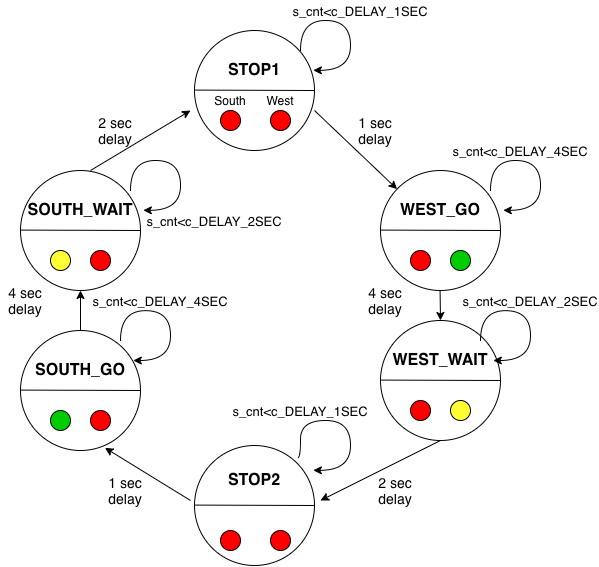

The diagram above was exported from draw.io. Its source (the exported page's mxGraphModel, read from the mxfile embedded in the PNG):
<mxGraphModel dx="988" dy="616" grid="1" gridSize="10" guides="1" tooltips="1" connect="1" arrows="1" fold="1" page="1" pageScale="1" pageWidth="827" pageHeight="1169" math="0" shadow="0">
  <root>
    <mxCell id="0" />
    <mxCell id="1" parent="0" />
    <mxCell id="r-oewepS9AMyHWMMBkNJ-1" value="" style="ellipse;whiteSpace=wrap;html=1;aspect=fixed;" vertex="1" parent="1">
      <mxGeometry x="354" y="110" width="120" height="120" as="geometry" />
    </mxCell>
    <mxCell id="r-oewepS9AMyHWMMBkNJ-7" value="" style="endArrow=none;html=1;entryX=1;entryY=0.5;entryDx=0;entryDy=0;" edge="1" parent="1" target="r-oewepS9AMyHWMMBkNJ-1">
      <mxGeometry width="50" height="50" relative="1" as="geometry">
        <mxPoint x="354" y="169.58" as="sourcePoint" />
        <mxPoint x="434" y="169.58" as="targetPoint" />
      </mxGeometry>
    </mxCell>
    <mxCell id="r-oewepS9AMyHWMMBkNJ-22" value="" style="ellipse;whiteSpace=wrap;html=1;aspect=fixed;" vertex="1" parent="1">
      <mxGeometry x="180" y="250" width="120" height="120" as="geometry" />
    </mxCell>
    <mxCell id="r-oewepS9AMyHWMMBkNJ-23" value="" style="endArrow=none;html=1;entryX=1;entryY=0.5;entryDx=0;entryDy=0;" edge="1" parent="1" target="r-oewepS9AMyHWMMBkNJ-22">
      <mxGeometry width="50" height="50" relative="1" as="geometry">
        <mxPoint x="180" y="309.58000000000004" as="sourcePoint" />
        <mxPoint x="260" y="309.58000000000004" as="targetPoint" />
      </mxGeometry>
    </mxCell>
    <mxCell id="r-oewepS9AMyHWMMBkNJ-24" value="" style="ellipse;whiteSpace=wrap;html=1;aspect=fixed;" vertex="1" parent="1">
      <mxGeometry x="540" y="250" width="120" height="120" as="geometry" />
    </mxCell>
    <mxCell id="r-oewepS9AMyHWMMBkNJ-25" value="" style="endArrow=none;html=1;entryX=1;entryY=0.5;entryDx=0;entryDy=0;" edge="1" parent="1" target="r-oewepS9AMyHWMMBkNJ-24">
      <mxGeometry width="50" height="50" relative="1" as="geometry">
        <mxPoint x="540" y="309.5799999999999" as="sourcePoint" />
        <mxPoint x="620" y="309.58000000000004" as="targetPoint" />
      </mxGeometry>
    </mxCell>
    <mxCell id="r-oewepS9AMyHWMMBkNJ-26" value="" style="ellipse;whiteSpace=wrap;html=1;aspect=fixed;" vertex="1" parent="1">
      <mxGeometry x="180" y="410" width="120" height="120" as="geometry" />
    </mxCell>
    <mxCell id="r-oewepS9AMyHWMMBkNJ-27" value="" style="endArrow=none;html=1;entryX=1;entryY=0.5;entryDx=0;entryDy=0;" edge="1" parent="1" target="r-oewepS9AMyHWMMBkNJ-26">
      <mxGeometry width="50" height="50" relative="1" as="geometry">
        <mxPoint x="180" y="469.5799999999999" as="sourcePoint" />
        <mxPoint x="260" y="469.58000000000004" as="targetPoint" />
      </mxGeometry>
    </mxCell>
    <mxCell id="r-oewepS9AMyHWMMBkNJ-28" value="" style="ellipse;whiteSpace=wrap;html=1;aspect=fixed;" vertex="1" parent="1">
      <mxGeometry x="540" y="400" width="120" height="120" as="geometry" />
    </mxCell>
    <mxCell id="r-oewepS9AMyHWMMBkNJ-29" value="" style="endArrow=none;html=1;entryX=1;entryY=0.5;entryDx=0;entryDy=0;" edge="1" parent="1" target="r-oewepS9AMyHWMMBkNJ-28">
      <mxGeometry width="50" height="50" relative="1" as="geometry">
        <mxPoint x="540" y="459.5799999999999" as="sourcePoint" />
        <mxPoint x="620" y="459.58000000000004" as="targetPoint" />
      </mxGeometry>
    </mxCell>
    <mxCell id="r-oewepS9AMyHWMMBkNJ-30" value="" style="ellipse;whiteSpace=wrap;html=1;aspect=fixed;" vertex="1" parent="1">
      <mxGeometry x="354" y="525" width="120" height="120" as="geometry" />
    </mxCell>
    <mxCell id="r-oewepS9AMyHWMMBkNJ-31" value="" style="endArrow=none;html=1;entryX=1;entryY=0.5;entryDx=0;entryDy=0;" edge="1" parent="1" target="r-oewepS9AMyHWMMBkNJ-30">
      <mxGeometry width="50" height="50" relative="1" as="geometry">
        <mxPoint x="354" y="584.5799999999999" as="sourcePoint" />
        <mxPoint x="434" y="584.58" as="targetPoint" />
      </mxGeometry>
    </mxCell>
    <mxCell id="r-oewepS9AMyHWMMBkNJ-32" value="STOP1" style="text;html=1;strokeColor=none;fillColor=none;align=center;verticalAlign=middle;whiteSpace=wrap;rounded=0;fontStyle=1;fontSize=16;" vertex="1" parent="1">
      <mxGeometry x="394" y="140" width="40" height="20" as="geometry" />
    </mxCell>
    <mxCell id="r-oewepS9AMyHWMMBkNJ-33" value="WEST_GO" style="text;html=1;strokeColor=none;fillColor=none;align=center;verticalAlign=middle;whiteSpace=wrap;rounded=0;fontStyle=1;fontSize=16;" vertex="1" parent="1">
      <mxGeometry x="580" y="280" width="40" height="20" as="geometry" />
    </mxCell>
    <mxCell id="r-oewepS9AMyHWMMBkNJ-34" value="SOUTH_WAIT" style="text;html=1;strokeColor=none;fillColor=none;align=center;verticalAlign=middle;whiteSpace=wrap;rounded=0;fontStyle=1;fontSize=16;" vertex="1" parent="1">
      <mxGeometry x="220" y="280" width="40" height="20" as="geometry" />
    </mxCell>
    <mxCell id="r-oewepS9AMyHWMMBkNJ-35" value="SOUTH_GO" style="text;html=1;strokeColor=none;fillColor=none;align=center;verticalAlign=middle;whiteSpace=wrap;rounded=0;fontStyle=1;fontSize=16;" vertex="1" parent="1">
      <mxGeometry x="220" y="440" width="40" height="20" as="geometry" />
    </mxCell>
    <mxCell id="r-oewepS9AMyHWMMBkNJ-36" value="STOP2" style="text;html=1;strokeColor=none;fillColor=none;align=center;verticalAlign=middle;whiteSpace=wrap;rounded=0;fontStyle=1;fontSize=16;" vertex="1" parent="1">
      <mxGeometry x="394" y="550" width="40" height="20" as="geometry" />
    </mxCell>
    <mxCell id="r-oewepS9AMyHWMMBkNJ-37" value="WEST_WAIT" style="text;html=1;strokeColor=none;fillColor=none;align=center;verticalAlign=middle;whiteSpace=wrap;rounded=0;fontStyle=1;fontSize=16;" vertex="1" parent="1">
      <mxGeometry x="580" y="430" width="40" height="20" as="geometry" />
    </mxCell>
    <mxCell id="r-oewepS9AMyHWMMBkNJ-38" value="" style="ellipse;whiteSpace=wrap;html=1;aspect=fixed;fontSize=16;fillColor=#FF0000;" vertex="1" parent="1">
      <mxGeometry x="380" y="190" width="20" height="20" as="geometry" />
    </mxCell>
    <mxCell id="r-oewepS9AMyHWMMBkNJ-39" value="" style="ellipse;whiteSpace=wrap;html=1;aspect=fixed;fontSize=16;fillColor=#FF0000;" vertex="1" parent="1">
      <mxGeometry x="430" y="190" width="20" height="20" as="geometry" />
    </mxCell>
    <mxCell id="r-oewepS9AMyHWMMBkNJ-40" value="&lt;font style=&quot;font-size: 12px&quot;&gt;South&lt;/font&gt;" style="text;html=1;strokeColor=none;fillColor=none;align=center;verticalAlign=middle;whiteSpace=wrap;rounded=0;fontSize=16;" vertex="1" parent="1">
      <mxGeometry x="370" y="170" width="40" height="20" as="geometry" />
    </mxCell>
    <mxCell id="r-oewepS9AMyHWMMBkNJ-42" value="&lt;font style=&quot;font-size: 12px&quot;&gt;West&lt;/font&gt;" style="text;html=1;strokeColor=none;fillColor=none;align=center;verticalAlign=middle;whiteSpace=wrap;rounded=0;fontSize=16;" vertex="1" parent="1">
      <mxGeometry x="420" y="170" width="40" height="20" as="geometry" />
    </mxCell>
    <mxCell id="r-oewepS9AMyHWMMBkNJ-43" value="" style="ellipse;whiteSpace=wrap;html=1;aspect=fixed;fontSize=16;fillColor=#FF0000;" vertex="1" parent="1">
      <mxGeometry x="380" y="610" width="20" height="20" as="geometry" />
    </mxCell>
    <mxCell id="r-oewepS9AMyHWMMBkNJ-44" value="" style="ellipse;whiteSpace=wrap;html=1;aspect=fixed;fontSize=16;fillColor=#FF0000;" vertex="1" parent="1">
      <mxGeometry x="430" y="610" width="20" height="20" as="geometry" />
    </mxCell>
    <mxCell id="r-oewepS9AMyHWMMBkNJ-45" value="" style="ellipse;whiteSpace=wrap;html=1;aspect=fixed;fontSize=16;fillColor=#00CC00;" vertex="1" parent="1">
      <mxGeometry x="610" y="330" width="20" height="20" as="geometry" />
    </mxCell>
    <mxCell id="r-oewepS9AMyHWMMBkNJ-46" value="" style="ellipse;whiteSpace=wrap;html=1;aspect=fixed;fontSize=16;fillColor=#FF0000;" vertex="1" parent="1">
      <mxGeometry x="570" y="330" width="20" height="20" as="geometry" />
    </mxCell>
    <mxCell id="r-oewepS9AMyHWMMBkNJ-47" value="" style="ellipse;whiteSpace=wrap;html=1;aspect=fixed;fontSize=16;fillColor=#FFFF33;" vertex="1" parent="1">
      <mxGeometry x="210" y="330" width="20" height="20" as="geometry" />
    </mxCell>
    <mxCell id="r-oewepS9AMyHWMMBkNJ-48" value="" style="ellipse;whiteSpace=wrap;html=1;aspect=fixed;fontSize=16;fillColor=#FF0000;" vertex="1" parent="1">
      <mxGeometry x="250" y="330" width="20" height="20" as="geometry" />
    </mxCell>
    <mxCell id="r-oewepS9AMyHWMMBkNJ-49" value="" style="ellipse;whiteSpace=wrap;html=1;aspect=fixed;fontSize=16;fillColor=#00CC00;" vertex="1" parent="1">
      <mxGeometry x="210" y="490" width="20" height="20" as="geometry" />
    </mxCell>
    <mxCell id="r-oewepS9AMyHWMMBkNJ-50" value="" style="ellipse;whiteSpace=wrap;html=1;aspect=fixed;fontSize=16;fillColor=#FF0000;" vertex="1" parent="1">
      <mxGeometry x="250" y="490" width="20" height="20" as="geometry" />
    </mxCell>
    <mxCell id="r-oewepS9AMyHWMMBkNJ-51" value="" style="ellipse;whiteSpace=wrap;html=1;aspect=fixed;fontSize=16;fillColor=#FF0000;" vertex="1" parent="1">
      <mxGeometry x="570" y="480" width="20" height="20" as="geometry" />
    </mxCell>
    <mxCell id="r-oewepS9AMyHWMMBkNJ-52" value="" style="ellipse;whiteSpace=wrap;html=1;aspect=fixed;fontSize=16;fillColor=#FFFF33;" vertex="1" parent="1">
      <mxGeometry x="610" y="480" width="20" height="20" as="geometry" />
    </mxCell>
    <mxCell id="r-oewepS9AMyHWMMBkNJ-54" value="" style="endArrow=classic;html=1;fontSize=16;" edge="1" parent="1">
      <mxGeometry width="50" height="50" relative="1" as="geometry">
        <mxPoint x="250" y="250" as="sourcePoint" />
        <mxPoint x="350" y="190" as="targetPoint" />
      </mxGeometry>
    </mxCell>
    <mxCell id="r-oewepS9AMyHWMMBkNJ-55" value="" style="endArrow=classic;html=1;fontSize=16;" edge="1" parent="1" target="r-oewepS9AMyHWMMBkNJ-24">
      <mxGeometry width="50" height="50" relative="1" as="geometry">
        <mxPoint x="474" y="190.0000000000001" as="sourcePoint" />
        <mxPoint x="574" y="130" as="targetPoint" />
      </mxGeometry>
    </mxCell>
    <mxCell id="r-oewepS9AMyHWMMBkNJ-56" value="" style="endArrow=classic;html=1;fontSize=16;" edge="1" parent="1">
      <mxGeometry width="50" height="50" relative="1" as="geometry">
        <mxPoint x="599.58" y="370" as="sourcePoint" />
        <mxPoint x="600" y="400" as="targetPoint" />
      </mxGeometry>
    </mxCell>
    <mxCell id="r-oewepS9AMyHWMMBkNJ-57" value="" style="endArrow=classic;html=1;fontSize=16;" edge="1" parent="1">
      <mxGeometry width="50" height="50" relative="1" as="geometry">
        <mxPoint x="600" y="520.0000000000001" as="sourcePoint" />
        <mxPoint x="480" y="580" as="targetPoint" />
      </mxGeometry>
    </mxCell>
    <mxCell id="r-oewepS9AMyHWMMBkNJ-58" value="" style="endArrow=classic;html=1;fontSize=16;entryX=0.704;entryY=0.978;entryDx=0;entryDy=0;entryPerimeter=0;" edge="1" parent="1" target="r-oewepS9AMyHWMMBkNJ-26">
      <mxGeometry width="50" height="50" relative="1" as="geometry">
        <mxPoint x="350" y="580" as="sourcePoint" />
        <mxPoint x="280" y="540" as="targetPoint" />
      </mxGeometry>
    </mxCell>
    <mxCell id="r-oewepS9AMyHWMMBkNJ-59" value="" style="endArrow=classic;html=1;fontSize=16;exitX=0.5;exitY=0;exitDx=0;exitDy=0;" edge="1" parent="1" source="r-oewepS9AMyHWMMBkNJ-26">
      <mxGeometry width="50" height="50" relative="1" as="geometry">
        <mxPoint x="230" y="430.0000000000001" as="sourcePoint" />
        <mxPoint x="240" y="370" as="targetPoint" />
      </mxGeometry>
    </mxCell>
    <mxCell id="r-oewepS9AMyHWMMBkNJ-60" value="" style="endArrow=classic;html=1;fontSize=16;edgeStyle=orthogonalEdgeStyle;curved=1;entryX=0.99;entryY=0.332;entryDx=0;entryDy=0;entryPerimeter=0;" edge="1" parent="1" target="r-oewepS9AMyHWMMBkNJ-1">
      <mxGeometry width="50" height="50" relative="1" as="geometry">
        <mxPoint x="460" y="130" as="sourcePoint" />
        <mxPoint x="490" y="160" as="targetPoint" />
        <Array as="points">
          <mxPoint x="460" y="100" />
          <mxPoint x="510" y="100" />
          <mxPoint x="510" y="150" />
        </Array>
      </mxGeometry>
    </mxCell>
    <mxCell id="r-oewepS9AMyHWMMBkNJ-61" value="" style="endArrow=classic;html=1;fontSize=16;edgeStyle=orthogonalEdgeStyle;curved=1;entryX=0.99;entryY=0.332;entryDx=0;entryDy=0;entryPerimeter=0;" edge="1" parent="1">
      <mxGeometry width="50" height="50" relative="1" as="geometry">
        <mxPoint x="650" y="270" as="sourcePoint" />
        <mxPoint x="662.8" y="289.8399999999999" as="targetPoint" />
        <Array as="points">
          <mxPoint x="650" y="240" />
          <mxPoint x="700" y="240" />
          <mxPoint x="700" y="290" />
        </Array>
      </mxGeometry>
    </mxCell>
    <mxCell id="r-oewepS9AMyHWMMBkNJ-62" value="" style="endArrow=classic;html=1;fontSize=16;edgeStyle=orthogonalEdgeStyle;curved=1;entryX=0.99;entryY=0.332;entryDx=0;entryDy=0;entryPerimeter=0;" edge="1" parent="1">
      <mxGeometry width="50" height="50" relative="1" as="geometry">
        <mxPoint x="640" y="420.16" as="sourcePoint" />
        <mxPoint x="652.8" y="439.99999999999994" as="targetPoint" />
        <Array as="points">
          <mxPoint x="640" y="390.16" />
          <mxPoint x="690" y="390.16" />
          <mxPoint x="690" y="440.16" />
        </Array>
      </mxGeometry>
    </mxCell>
    <mxCell id="r-oewepS9AMyHWMMBkNJ-63" value="" style="endArrow=classic;html=1;fontSize=16;edgeStyle=orthogonalEdgeStyle;curved=1;entryX=0.99;entryY=0.332;entryDx=0;entryDy=0;entryPerimeter=0;exitX=0.858;exitY=0.103;exitDx=0;exitDy=0;exitPerimeter=0;" edge="1" parent="1" source="r-oewepS9AMyHWMMBkNJ-30">
      <mxGeometry width="50" height="50" relative="1" as="geometry">
        <mxPoint x="460" y="530" as="sourcePoint" />
        <mxPoint x="472.79999999999995" y="549.8399999999999" as="targetPoint" />
        <Array as="points">
          <mxPoint x="460" y="537" />
          <mxPoint x="460" y="500" />
          <mxPoint x="510" y="500" />
          <mxPoint x="510" y="550" />
        </Array>
      </mxGeometry>
    </mxCell>
    <mxCell id="r-oewepS9AMyHWMMBkNJ-64" value="" style="endArrow=classic;html=1;fontSize=16;edgeStyle=orthogonalEdgeStyle;curved=1;entryX=0.99;entryY=0.332;entryDx=0;entryDy=0;entryPerimeter=0;" edge="1" parent="1">
      <mxGeometry width="50" height="50" relative="1" as="geometry">
        <mxPoint x="280" y="420.15999999999997" as="sourcePoint" />
        <mxPoint x="292.79999999999995" y="439.9999999999999" as="targetPoint" />
        <Array as="points">
          <mxPoint x="280" y="390.15999999999997" />
          <mxPoint x="330" y="390.15999999999997" />
          <mxPoint x="330" y="440.15999999999997" />
        </Array>
      </mxGeometry>
    </mxCell>
    <mxCell id="r-oewepS9AMyHWMMBkNJ-65" value="" style="endArrow=classic;html=1;fontSize=16;edgeStyle=orthogonalEdgeStyle;curved=1;entryX=0.99;entryY=0.332;entryDx=0;entryDy=0;entryPerimeter=0;" edge="1" parent="1">
      <mxGeometry width="50" height="50" relative="1" as="geometry">
        <mxPoint x="290" y="270" as="sourcePoint" />
        <mxPoint x="302.79999999999995" y="289.8399999999999" as="targetPoint" />
        <Array as="points">
          <mxPoint x="290" y="240" />
          <mxPoint x="340" y="240" />
          <mxPoint x="340" y="290" />
        </Array>
      </mxGeometry>
    </mxCell>
    <mxCell id="r-oewepS9AMyHWMMBkNJ-66" value="1 sec delay" style="text;html=1;strokeColor=none;fillColor=none;align=center;verticalAlign=middle;whiteSpace=wrap;rounded=0;fontSize=14;" vertex="1" parent="1">
      <mxGeometry x="510" y="200" width="50" height="20" as="geometry" />
    </mxCell>
    <mxCell id="r-oewepS9AMyHWMMBkNJ-67" value="4 sec delay" style="text;html=1;strokeColor=none;fillColor=none;align=center;verticalAlign=middle;whiteSpace=wrap;rounded=0;fontSize=14;" vertex="1" parent="1">
      <mxGeometry x="520" y="370" width="50" height="20" as="geometry" />
    </mxCell>
    <mxCell id="r-oewepS9AMyHWMMBkNJ-68" value="2 sec delay" style="text;html=1;strokeColor=none;fillColor=none;align=center;verticalAlign=middle;whiteSpace=wrap;rounded=0;fontSize=14;" vertex="1" parent="1">
      <mxGeometry x="530" y="560" width="50" height="20" as="geometry" />
    </mxCell>
    <mxCell id="r-oewepS9AMyHWMMBkNJ-69" value="1 sec delay" style="text;html=1;strokeColor=none;fillColor=none;align=center;verticalAlign=middle;whiteSpace=wrap;rounded=0;fontSize=14;" vertex="1" parent="1">
      <mxGeometry x="260" y="560" width="50" height="20" as="geometry" />
    </mxCell>
    <mxCell id="r-oewepS9AMyHWMMBkNJ-70" value="4 sec delay" style="text;html=1;strokeColor=none;fillColor=none;align=center;verticalAlign=middle;whiteSpace=wrap;rounded=0;fontSize=14;" vertex="1" parent="1">
      <mxGeometry x="160" y="370" width="50" height="20" as="geometry" />
    </mxCell>
    <mxCell id="r-oewepS9AMyHWMMBkNJ-71" value="2 sec delay" style="text;html=1;strokeColor=none;fillColor=none;align=center;verticalAlign=middle;whiteSpace=wrap;rounded=0;fontSize=14;" vertex="1" parent="1">
      <mxGeometry x="250" y="200" width="50" height="20" as="geometry" />
    </mxCell>
    <mxCell id="r-oewepS9AMyHWMMBkNJ-72" value="&lt;font style=&quot;font-size: 13px&quot;&gt;s_cnt&amp;lt;c_DELAY_1SEC&lt;/font&gt;" style="text;html=1;strokeColor=none;fillColor=none;align=center;verticalAlign=middle;whiteSpace=wrap;rounded=0;fontSize=14;" vertex="1" parent="1">
      <mxGeometry x="500" y="80" width="40" height="20" as="geometry" />
    </mxCell>
    <mxCell id="r-oewepS9AMyHWMMBkNJ-73" value="&lt;font style=&quot;font-size: 13px&quot;&gt;s_cnt&amp;lt;c_DELAY_4SEC&lt;/font&gt;" style="text;html=1;strokeColor=none;fillColor=none;align=center;verticalAlign=middle;whiteSpace=wrap;rounded=0;fontSize=14;" vertex="1" parent="1">
      <mxGeometry x="660" y="220" width="40" height="20" as="geometry" />
    </mxCell>
    <mxCell id="r-oewepS9AMyHWMMBkNJ-74" value="&lt;font style=&quot;font-size: 13px&quot;&gt;s_cnt&amp;lt;c_DELAY_2SEC&lt;/font&gt;" style="text;html=1;strokeColor=none;fillColor=none;align=center;verticalAlign=middle;whiteSpace=wrap;rounded=0;fontSize=14;" vertex="1" parent="1">
      <mxGeometry x="670" y="370" width="40" height="20" as="geometry" />
    </mxCell>
    <mxCell id="r-oewepS9AMyHWMMBkNJ-75" value="&lt;font style=&quot;font-size: 13px&quot;&gt;s_cnt&amp;lt;c_DELAY_1SEC&lt;/font&gt;" style="text;html=1;strokeColor=none;fillColor=none;align=center;verticalAlign=middle;whiteSpace=wrap;rounded=0;fontSize=14;" vertex="1" parent="1">
      <mxGeometry x="440" y="480" width="40" height="20" as="geometry" />
    </mxCell>
    <mxCell id="r-oewepS9AMyHWMMBkNJ-76" value="&lt;font style=&quot;font-size: 13px&quot;&gt;s_cnt&amp;lt;c_DELAY_4SEC&lt;/font&gt;" style="text;html=1;strokeColor=none;fillColor=none;align=center;verticalAlign=middle;whiteSpace=wrap;rounded=0;fontSize=14;" vertex="1" parent="1">
      <mxGeometry x="300" y="370" width="40" height="20" as="geometry" />
    </mxCell>
    <mxCell id="r-oewepS9AMyHWMMBkNJ-77" value="&lt;font style=&quot;font-size: 13px&quot;&gt;s_cnt&amp;lt;c_DELAY_2SEC&lt;/font&gt;" style="text;html=1;strokeColor=none;fillColor=none;align=center;verticalAlign=middle;whiteSpace=wrap;rounded=0;fontSize=14;" vertex="1" parent="1">
      <mxGeometry x="354" y="290" width="40" height="20" as="geometry" />
    </mxCell>
  </root>
</mxGraphModel>